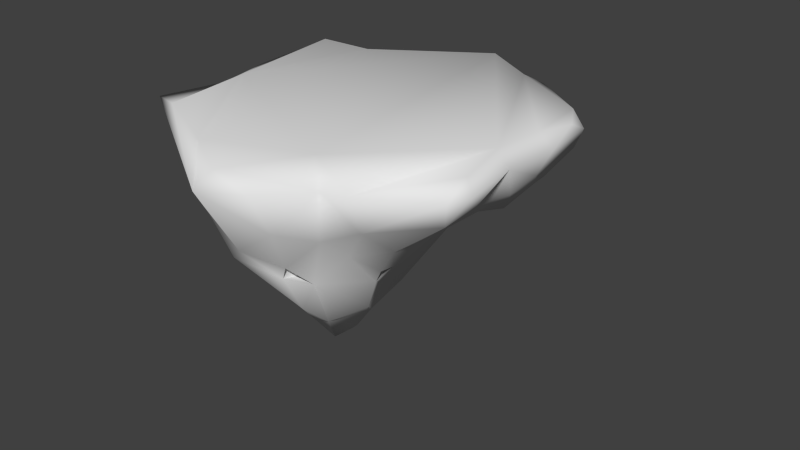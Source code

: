 # Source: Rock_1_Low.blend  (saved by Blender 2.68.0; exported with 4.5.12 LTS)
import bpy
from mathutils import Matrix  # noqa: F401  (used for matrix-valued properties, if any)

bpy.ops.wm.read_factory_settings(use_empty=True)
scene = bpy.context.scene
scene.name = 'Scene'

# ---- collections
col_collection_1 = bpy.data.collections.new('Collection 1'); scene.collection.children.link(col_collection_1)

# ---- world
world_world = bpy.data.worlds.new('World'); scene.world = world_world
world_world.color = (0.05088, 0.05088, 0.05088)
world_world.use_sun_shadow = False
world_world.sun_shadow_jitter_overblur = 0.0
world_world.cycles.sampling_method = 'MANUAL'
world_world.cycles.sample_map_resolution = 256

# ---- meshes
me_plane_004 = bpy.data.meshes.new('Plane.004')
me_plane_004.from_pydata([(-0.3635, -0.5326, -0.7026), (-0.5835, 0.5203, -0.3911), (0.819, 0.3032, -0.3171), (0.6056, 0.03177, -0.4564), (-0.4533, 0.852, -0.2447), (0.4567, 0.3774, -0.5014), (-0.4806, 0.6247, -0.353), (-0.1387, 0.9316, -0.3565), (-0.02141, -0.9006, -0.4885), (0.3365, 0.7733, -0.3585), (-0.366, 0.7711, -0.3734), (0.142, 0.4872, -0.5131), (-0.3357, -0.7016, -0.6494), (0.345, -0.5422, -0.542), (0.07238, -0.4159, -1.072), (0.2261, -0.9244, -0.3116), (-0.6092, -0.6484, -0.3403), (0.2011, -0.8229, -0.5352), (0.1814, -0.7038, -0.8168), (0.5927, 0.6935, -0.2281), (0.1934, 0.6827, -0.5001), (-0.9832, -0.532, -0.05341), (0.9362, -0.1052, -0.07186), (-0.3444, 0.9174, -0.1236), (0.6636, 0.7453, -0.0596), (0.4008, 0.8677, -0.1799), (0.1955, -1.029, -0.08505), (0.7655, 0.1195, -0.4034), (0.9033, 0.1782, -0.2068), (0.6099, -0.2302, -0.4627), (0.8233, 0.08947, -0.2998), (0.1746, -0.1928, -1.057), (0.0621, 0.1149, -1.043), (0.2753, 0.3305, -0.6048), (0.9611, 0.2202, -0.07684), (-0.6467, -0.7197, 0.04344), (0.04698, 1.032, -0.001577), (0.9237, -0.409, -0.002406), (0.9184, 0.4467, -0.02493), (-0.1557, 1.002, -0.0302), (0.4809, 0.8685, -0.03411), (-0.9867, 0.2037, -0.07045), (-0.9721, 0.5819, -0.05313), (-0.5991, 0.6764, -0.02222), (-0.448, 0.8227, -0.08335), (0.9888, -0.4503, -0.06726), (-0.9324, -0.1466, -0.07445), (0.8247, 0.6084, -0.01519), (-0.4973, -0.04675, -0.5047), (-0.5846, 0.73, -0.1618), (0.04614, 0.4561, -0.5149), (0.7029, -0.00659, -0.3925), (0.8359, 0.625, -0.229), (0.6543, 0.1458, -0.3999), (0.5274, 0.49, -0.4248), (-0.2218, -0.896, -0.3578), (-0.705, -0.3809, -0.3349), (-0.006959, 0.9804, -0.368), (0.7564, 0.4851, -0.3637), (0.7616, -0.1016, -0.3109), (0.03282, -0.151, -1.236), (-0.03693, -0.1165, -1.302), (-0.3912, 0.06926, -0.6853), (-0.2968, 0.3383, -0.5301), (0.1376, 0.9218, -0.3965), (-0.02254, 1.079, -0.2611), (0.06524, 0.5406, -0.5067), (0.2677, -0.3218, -0.9507), (0.3649, -0.371, -0.7439), (-0.004788, -0.2888, -1.258), (-0.0189, -0.4385, -1.071), (-0.0484, 0.7212, -0.4832), (-0.04779, -1.121, -0.1068), (0.9149, 0.574, -0.08844), (-0.03147, 1.118, -0.08804), (-0.8049, -0.1098, -0.006969), (-0.8264, 0.5652, 0.01962), (-0.4689, 0.4571, -0.4302), (-0.06422, -0.1876, -1.247), (-0.3432, -0.5051, -0.8711), (-0.03849, -0.2136, -1.294), (-0.08494, 0.1138, -1.045), (-0.1424, 0.1446, -0.8956), (0.1332, 0.1049, -1.029), (0.2939, -0.2744, -0.8183), (0.4331, 0.2868, -0.5479), (0.3319, -0.7198, -0.3962), (0.4361, -0.8301, -0.0697), (0.9382, -0.5684, -0.07159), (0.551, -0.686, -0.294), (0.5468, -0.4477, -0.4862), (-0.7609, 0.3342, -0.3983), (-0.4758, -0.1678, -0.6023), (-0.8091, -0.09887, -0.2561), (0.2432, -0.6824, -0.6686), (0.146, -0.7733, -0.5141), (-0.2644, 0.7444, -0.4204), (-0.7771, 0.5619, -0.2826), (-0.494, -0.5044, -0.5447), (0.8704, -0.4867, -0.2351), (0.5543, 0.3184, -0.4554), (-0.3935, -0.6678, -0.6519), (0.1819, -0.8214, -0.5997), (-0.4213, 0.7012, -0.4075), (-0.1733, -0.8056, -0.6161), (-0.6422, -0.1311, -0.4346), (-0.672, -0.3584, -0.4537), (0.1731, -0.6585, -0.6474), (-0.5301, 0.321, -0.455), (-0.5293, 0.4416, -0.4443), (-0.3975, 0.3696, -0.514), (-0.3856, 0.3439, -0.4218), (0.06063, 0.455, -0.409), (0.1234, 0.5098, -0.404), (0.677, 0.04007, -0.3863), (0.705, 0.143, -0.3575), (0.4313, -0.4122, -0.6473), (0.3511, -0.3656, -0.7012), (0.4438, -0.3352, -0.6477), (-0.2815, -0.6669, -0.7342), (-0.3488, -0.6081, -0.777), (-0.3599, -0.6346, -0.6683), (-0.2869, -0.6646, -0.6554), (-0.2993, -0.8574, -0.008919), (0.257, -0.654, -0.0003059), (0.8786, 0.2189, -0.001354), (0.3558, 0.8647, -0.01081), (0.8441, -0.07147, -0.002288), (0.5974, -0.8143, -0.04888), (-0.005905, -1.037, -0.01637), (1.405, -0.5039, -0.5294)], [], [(30, 51, 27), (91, 97, 1), (73, 34, 28), (45, 88, 99), (42, 44, 49), (34, 22, 28), (24, 47, 52), (59, 29, 51), (47, 73, 52), (2, 27, 53), (100, 53, 3), (114, 51, 3), (40, 24, 25), (64, 9, 20), (96, 66, 50), (4, 103, 6), (15, 72, 8), (52, 54, 19), (23, 96, 4), (28, 2, 58), (22, 59, 30), (9, 25, 19), (65, 7, 23), (60, 61, 81), (71, 20, 66), (50, 11, 33), (70, 119, 79), (69, 70, 78), (14, 94, 18), (120, 0, 79), (102, 8, 104), (14, 31, 67), (86, 94, 13), (63, 33, 32), (94, 14, 67), (31, 84, 67), (55, 21, 16), (55, 16, 101), (119, 18, 104), (94, 102, 18), (74, 25, 65), (20, 5, 11), (54, 5, 9), (85, 5, 100), (11, 85, 33), (25, 9, 64), (33, 85, 83), (129, 123, 72), (44, 39, 23), (126, 40, 25), (123, 35, 72), (36, 126, 25), (2, 30, 27), (53, 114, 3), (28, 30, 2), (32, 33, 83), (31, 60, 32), (38, 73, 47), (26, 87, 129), (22, 34, 125), (45, 22, 37), (49, 6, 97), (4, 10, 103), (16, 21, 56), (16, 56, 106), (65, 64, 57), (60, 80, 61), (60, 69, 80), (108, 110, 48), (110, 63, 62), (57, 64, 71), (82, 32, 81), (31, 14, 60), (70, 18, 119), (81, 61, 78), (75, 41, 46), (37, 128, 88), (27, 51, 114), (42, 41, 75), (43, 42, 76), (82, 79, 0), (81, 78, 82), (31, 83, 84), (83, 85, 84), (3, 29, 85), (128, 87, 89), (89, 86, 13), (88, 128, 89), (99, 89, 90), (105, 91, 108), (106, 105, 92), (56, 93, 105), (42, 91, 41), (94, 17, 95), (102, 94, 107), (97, 6, 1), (30, 59, 51), (63, 10, 96), (54, 58, 100), (17, 102, 95), (110, 108, 111), (66, 11, 113), (11, 50, 112), (50, 66, 112), (114, 53, 115), (53, 27, 115), (116, 68, 117), (84, 118, 68), (12, 101, 121), (101, 0, 121), (121, 0, 120), (119, 12, 122), (38, 47, 125), (39, 43, 36), (109, 1, 77), (101, 12, 104), (29, 99, 90), (108, 91, 1), (52, 73, 28), (15, 26, 72), (4, 44, 23), (63, 96, 50), (5, 85, 11), (71, 66, 96), (100, 2, 53), (51, 29, 3), (24, 19, 25), (96, 7, 71), (19, 24, 52), (74, 65, 23), (7, 57, 71), (101, 16, 98), (42, 49, 97), (87, 15, 86), (49, 4, 6), (15, 17, 86), (72, 55, 8), (17, 15, 8), (55, 101, 104), (59, 45, 99), (96, 10, 4), (57, 7, 65), (52, 28, 58), (28, 22, 30), (54, 9, 19), (7, 96, 23), (32, 60, 81), (64, 20, 71), (14, 69, 60), (63, 50, 33), (70, 14, 18), (116, 90, 13), (94, 68, 13), (119, 120, 79), (80, 69, 78), (69, 14, 70), (18, 102, 104), (118, 90, 116), (118, 29, 90), (68, 67, 84), (68, 94, 67), (78, 70, 79), (55, 72, 21), (85, 100, 3), (9, 5, 20), (65, 25, 64), (73, 38, 34), (37, 88, 45), (42, 43, 44), (129, 72, 26), (23, 39, 74), (74, 36, 25), (80, 78, 61), (83, 31, 32), (21, 35, 46), (34, 38, 125), (24, 40, 47), (87, 124, 129), (36, 74, 39), (39, 44, 43), (22, 125, 127), (103, 63, 77), (0, 98, 92), (93, 46, 41), (46, 93, 21), (44, 4, 49), (63, 110, 77), (58, 54, 52), (59, 22, 45), (55, 104, 8), (21, 93, 56), (98, 16, 106), (91, 42, 97), (62, 92, 48), (110, 62, 48), (20, 11, 66), (116, 13, 68), (12, 119, 104), (63, 32, 82), (76, 42, 75), (22, 127, 37), (124, 87, 128), (62, 82, 0), (78, 79, 82), (98, 0, 101), (63, 82, 62), (85, 29, 84), (87, 86, 89), (90, 89, 13), (99, 88, 89), (48, 105, 108), (105, 48, 92), (105, 93, 91), (106, 56, 105), (91, 93, 41), (107, 94, 95), (95, 102, 107), (6, 77, 1), (17, 94, 86), (10, 63, 103), (102, 17, 8), (29, 59, 99), (2, 100, 58), (84, 29, 118), (5, 54, 100), (77, 6, 103), (106, 92, 98), (110, 111, 77), (1, 109, 108), (108, 77, 111), (77, 108, 109), (113, 11, 112), (66, 113, 112), (115, 27, 114), (117, 68, 118), (118, 116, 117), (128, 37, 127), (122, 12, 121), (122, 121, 120), (119, 122, 120), (75, 35, 123), (123, 124, 75), (123, 129, 124), (62, 0, 92), (35, 21, 72), (26, 15, 87), (75, 124, 36), (127, 124, 128), (125, 47, 126), (76, 75, 43), (127, 125, 126), (124, 127, 36), (127, 126, 36), (36, 43, 75), (40, 126, 47), (75, 46, 35)])
me_plane_004.polygons.foreach_set('use_smooth', [True] * 256)
_uv = me_plane_004.uv_layers.new(name='UVMap')
_uv.uv.foreach_set('vector', [0.2785, 0.668, 0.2464, 0.684, 0.2547, 0.6628, 0.566, 0.3477, 0.5929, 0.3147, 0.552, 0.3022, 0.3203, 0.5805, 0.3312, 0.6434, 0.3065, 0.6524, 0.3112, 0.7813, 0.305, 0.7949, 0.2819, 0.7804, 0.6323, 0.3294, 0.6143, 0.2189, 0.6041, 0.2614, 0.3312, 0.6434, 0.3293, 0.7133, 0.3065, 0.6524, 0.3033, 0.5306, 0.328, 0.5684, 0.296, 0.5739, 0.2666, 0.7092, 0.2179, 0.7278, 0.2464, 0.684, 0.328, 0.5684, 0.3203, 0.5805, 0.296, 0.5739, 0.2764, 0.6329, 0.2547, 0.6628, 0.2389, 0.656, 0.2156, 0.615, 0.2389, 0.656, 0.2217, 0.6759, 0.2406, 0.6723, 0.2464, 0.684, 0.2217, 0.6759, 0.2912, 0.4856, 0.3033, 0.5306, 0.258, 0.4829, 0.1893, 0.4601, 0.2177, 0.5025, 0.1714, 0.5105, 0.523, 0.2163, 0.4214, 0.2064, 0.408, 0.2308, 0.584, 0.2269, 0.5432, 0.2511, 0.5526, 0.2706, 0.2072, 0.9008, 0.2115, 0.963, 0.1428, 0.9179, 0.296, 0.5739, 0.2234, 0.5649, 0.2685, 0.5383, 0.5936, 0.1889, 0.523, 0.2163, 0.584, 0.2269, 0.3065, 0.6524, 0.2764, 0.6329, 0.2663, 0.595, 0.3293, 0.7133, 0.2666, 0.7092, 0.2785, 0.668, 0.2177, 0.5025, 0.258, 0.4829, 0.2685, 0.5383, 0.5418, 0.1323, 0.5266, 0.1697, 0.5936, 0.1889, 0.2921, 0.4158, 0.3063, 0.421, 0.3448, 0.3709, 0.146, 0.5055, 0.1714, 0.5105, 0.132, 0.5193, 0.1136, 0.5513, 0.1298, 0.5417, 0.1415, 0.6019, 0.338, 0.4909, 0.4204, 0.5418, 0.407, 0.4979, 0.3024, 0.4452, 0.338, 0.4909, 0.3219, 0.4284, 0.05668, 0.7868, 0.1427, 0.8389, 0.1124, 0.8415, 0.4209, 0.5187, 0.4416, 0.5089, 0.407, 0.4979, 0.1466, 0.8676, 0.1428, 0.9179, 0.09628, 0.9219, 0.05668, 0.7868, 0.06156, 0.7337, 0.09415, 0.7601, 0.2014, 0.8461, 0.1427, 0.8389, 0.1747, 0.8116, 0.08103, 0.5609, 0.1415, 0.6019, 0.03539, 0.6635, 0.1427, 0.8389, 0.05668, 0.7868, 0.09415, 0.7601, 0.06156, 0.7337, 0.1171, 0.7462, 0.09415, 0.7601, 0.4826, 0.6185, 0.5948, 0.507, 0.5271, 0.5299, 0.4826, 0.6185, 0.5271, 0.5299, 0.4556, 0.5325, 0.0542, 0.8648, 0.1124, 0.8415, 0.09628, 0.9219, 0.1427, 0.8389, 0.1466, 0.8676, 0.1124, 0.8415, 0.2368, 0.4076, 0.258, 0.4829, 0.2127, 0.4285, 0.1714, 0.5105, 0.2007, 0.5849, 0.1298, 0.5417, 0.2234, 0.5649, 0.2007, 0.5849, 0.2177, 0.5025, 0.1804, 0.618, 0.2007, 0.5849, 0.2156, 0.615, 0.1298, 0.5417, 0.1804, 0.618, 0.1415, 0.6019, 0.258, 0.4829, 0.2177, 0.5025, 0.1893, 0.4601, 0.1415, 0.6019, 0.1804, 0.618, 0.05754, 0.6712, 0.5385, 0.6548, 0.5797, 0.6287, 0.5311, 0.6443, 0.6143, 0.2189, 0.5988, 0.1413, 0.5936, 0.1889, 0.2854, 0.462, 0.2912, 0.4856, 0.258, 0.4829, 0.5797, 0.6287, 0.599, 0.5592, 0.5311, 0.6443, 0.2574, 0.4007, 0.2854, 0.462, 0.258, 0.4829, 0.2764, 0.6329, 0.2785, 0.668, 0.2547, 0.6628, 0.2389, 0.656, 0.2406, 0.6723, 0.2217, 0.6759, 0.3065, 0.6524, 0.2785, 0.668, 0.2764, 0.6329, 0.03539, 0.6635, 0.1415, 0.6019, 0.05754, 0.6712, 0.06156, 0.7337, 0.0143, 0.7286, 0.03539, 0.6635, 0.3358, 0.599, 0.3203, 0.5805, 0.328, 0.5684, 0.2327, 0.9309, 0.2692, 0.878, 0.2324, 0.9644, 0.3293, 0.7133, 0.3312, 0.6434, 0.3516, 0.6418, 0.3112, 0.7813, 0.3293, 0.7133, 0.3276, 0.7817, 0.6041, 0.2614, 0.5526, 0.2706, 0.5929, 0.3147, 0.584, 0.2269, 0.5449, 0.234, 0.5432, 0.2511, 0.5271, 0.5299, 0.5948, 0.507, 0.5411, 0.4802, 0.5271, 0.5299, 0.5411, 0.4802, 0.5202, 0.4732, 0.2127, 0.4285, 0.1893, 0.4601, 0.1841, 0.4403, 0.2921, 0.4158, 0.3038, 0.4337, 0.3063, 0.421, 0.0143, 0.7286, 0.006221, 0.7586, 0.002053, 0.7463, 0.5194, 0.3328, 0.4948, 0.3156, 0.4918, 0.4083, 0.4948, 0.3156, 0.4734, 0.3014, 0.4533, 0.3796, 0.5135, 0.1438, 0.481, 0.1479, 0.4738, 0.1938, 0.3913, 0.3591, 0.3361, 0.3583, 0.3448, 0.3709, 0.06156, 0.7337, 0.05668, 0.7868, 0.0143, 0.7286, 0.03516, 0.8054, 0.1124, 0.8415, 0.0542, 0.8648, 0.3448, 0.3709, 0.3063, 0.421, 0.3219, 0.4284, 0.6412, 0.4521, 0.627, 0.3873, 0.6144, 0.4499, 0.3276, 0.7817, 0.2823, 0.8502, 0.305, 0.7949, 0.2547, 0.6628, 0.2464, 0.684, 0.2406, 0.6723, 0.6323, 0.3294, 0.627, 0.3873, 0.6412, 0.4521, 0.6529, 0.2668, 0.6323, 0.3294, 0.6512, 0.3191, 0.3913, 0.3591, 0.407, 0.4979, 0.4416, 0.5089, 0.3448, 0.3709, 0.3219, 0.4284, 0.3913, 0.3591, 0.06156, 0.7337, 0.05754, 0.6712, 0.1171, 0.7462, 0.05754, 0.6712, 0.1804, 0.618, 0.1171, 0.7462, 0.2217, 0.6759, 0.2179, 0.7278, 0.1804, 0.618, 0.2823, 0.8502, 0.2692, 0.878, 0.2412, 0.8288, 0.2412, 0.8288, 0.2014, 0.8461, 0.1747, 0.8116, 0.305, 0.7949, 0.2823, 0.8502, 0.2412, 0.8288, 0.2819, 0.7804, 0.2412, 0.8288, 0.2089, 0.779, 0.529, 0.4283, 0.566, 0.3477, 0.5194, 0.3328, 0.5202, 0.4732, 0.529, 0.4283, 0.4767, 0.4365, 0.5411, 0.4802, 0.5757, 0.436, 0.529, 0.4283, 0.6323, 0.3294, 0.566, 0.3477, 0.627, 0.3873, 0.1427, 0.8389, 0.1604, 0.8687, 0.1539, 0.8589, 0.1466, 0.8676, 0.1427, 0.8389, 0.1508, 0.8539, 0.5929, 0.3147, 0.5526, 0.2706, 0.552, 0.3022, 0.2785, 0.668, 0.2666, 0.7092, 0.2464, 0.684, 0.4734, 0.3014, 0.5449, 0.234, 0.523, 0.2163, 0.2234, 0.5649, 0.2663, 0.595, 0.2156, 0.615, 0.1604, 0.8687, 0.1466, 0.8676, 0.1539, 0.8589, 0.4948, 0.3156, 0.5194, 0.3328, 0.5094, 0.3163, 0.132, 0.5193, 0.1298, 0.5417, 0.1117, 0.525, 0.1298, 0.5417, 0.1136, 0.5513, 0.1038, 0.5314, 0.408, 0.2308, 0.4214, 0.2064, 0.3918, 0.2114, 0.2406, 0.6723, 0.2389, 0.656, 0.2451, 0.6622, 0.2389, 0.656, 0.2547, 0.6628, 0.2451, 0.6622, 0.1666, 0.7716, 0.1469, 0.7688, 0.1517, 0.7664, 0.1171, 0.7462, 0.1627, 0.7603, 0.1469, 0.7688, 0.4443, 0.5476, 0.4556, 0.5325, 0.4407, 0.5279, 0.4556, 0.5325, 0.4416, 0.5089, 0.4407, 0.5279, 0.4407, 0.5279, 0.4416, 0.5089, 0.4209, 0.5187, 0.4204, 0.5418, 0.4443, 0.5476, 0.4371, 0.5364, 0.3358, 0.599, 0.328, 0.5684, 0.3516, 0.6418, 0.5988, 0.1413, 0.6529, 0.2668, 0.5927, 0.09672, 0.5323, 0.3109, 0.552, 0.3022, 0.5243, 0.3004, 0.4556, 0.5325, 0.4443, 0.5476, 0.4318, 0.5863, 0.2179, 0.7278, 0.2819, 0.7804, 0.2089, 0.779, 0.5194, 0.3328, 0.566, 0.3477, 0.552, 0.3022, 0.296, 0.5739, 0.3203, 0.5805, 0.3065, 0.6524, 0.2072, 0.9008, 0.2327, 0.9309, 0.2115, 0.963, 0.584, 0.2269, 0.6143, 0.2189, 0.5936, 0.1889, 0.4734, 0.3014, 0.523, 0.2163, 0.408, 0.2308, 0.2007, 0.5849, 0.1804, 0.618, 0.1298, 0.5417, 0.4738, 0.1938, 0.4214, 0.2064, 0.523, 0.2163, 0.2156, 0.615, 0.2764, 0.6329, 0.2389, 0.656, 0.2464, 0.684, 0.2179, 0.7278, 0.2217, 0.6759, 0.3033, 0.5306, 0.2685, 0.5383, 0.258, 0.4829, 0.523, 0.2163, 0.5266, 0.1697, 0.4738, 0.1938, 0.2685, 0.5383, 0.3033, 0.5306, 0.296, 0.5739, 0.5745, 0.1181, 0.5418, 0.1323, 0.5936, 0.1889, 0.5266, 0.1697, 0.5135, 0.1438, 0.4738, 0.1938, 0.4556, 0.5325, 0.5271, 0.5299, 0.486, 0.4987, 0.6323, 0.3294, 0.6041, 0.2614, 0.5929, 0.3147, 0.2692, 0.878, 0.2072, 0.9008, 0.2014, 0.8461, 0.6041, 0.2614, 0.584, 0.2269, 0.5526, 0.2706, 0.2072, 0.9008, 0.1604, 0.8687, 0.2014, 0.8461, 0.2115, 0.963, 0.1418, 0.9603, 0.1428, 0.9179, 0.1604, 0.8687, 0.2072, 0.9008, 0.1428, 0.9179, 0.4826, 0.6185, 0.4556, 0.5325, 0.4318, 0.5863, 0.2666, 0.7092, 0.3112, 0.7813, 0.2819, 0.7804, 0.523, 0.2163, 0.5449, 0.234, 0.584, 0.2269, 0.5135, 0.1438, 0.5266, 0.1697, 0.5418, 0.1323, 0.296, 0.5739, 0.3065, 0.6524, 0.2663, 0.595, 0.3065, 0.6524, 0.3293, 0.7133, 0.2785, 0.668, 0.2234, 0.5649, 0.2177, 0.5025, 0.2685, 0.5383, 0.5266, 0.1697, 0.523, 0.2163, 0.5936, 0.1889, 0.3361, 0.3583, 0.2921, 0.4158, 0.3448, 0.3709, 0.1893, 0.4601, 0.1714, 0.5105, 0.1611, 0.4783, 0.05668, 0.7868, 0.006221, 0.7586, 0.0143, 0.7286, 0.08103, 0.5609, 0.1136, 0.5513, 0.1415, 0.6019, 0.03516, 0.8054, 0.05668, 0.7868, 0.1124, 0.8415, 0.1666, 0.7716, 0.2089, 0.779, 0.1747, 0.8116, 0.1427, 0.8389, 0.1469, 0.7688, 0.1747, 0.8116, 0.4204, 0.5418, 0.4209, 0.5187, 0.407, 0.4979, 0.3038, 0.4337, 0.3024, 0.4452, 0.3219, 0.4284, 0.006221, 0.7586, 0.05668, 0.7868, 0.03516, 0.8054, 0.1124, 0.8415, 0.1466, 0.8676, 0.09628, 0.9219, 0.1627, 0.7603, 0.2089, 0.779, 0.1666, 0.7716, 0.1627, 0.7603, 0.2179, 0.7278, 0.2089, 0.779, 0.1469, 0.7688, 0.09415, 0.7601, 0.1171, 0.7462, 0.1469, 0.7688, 0.1427, 0.8389, 0.09415, 0.7601, 0.3219, 0.4284, 0.338, 0.4909, 0.407, 0.4979, 0.4826, 0.6185, 0.5311, 0.6443, 0.5948, 0.507, 0.1804, 0.618, 0.2156, 0.615, 0.2217, 0.6759, 0.2177, 0.5025, 0.2007, 0.5849, 0.1714, 0.5105, 0.2127, 0.4285, 0.258, 0.4829, 0.1893, 0.4601, 0.3203, 0.5805, 0.3358, 0.599, 0.3312, 0.6434, 0.3276, 0.7817, 0.305, 0.7949, 0.3112, 0.7813, 0.6323, 0.3294, 0.6529, 0.2668, 0.6143, 0.2189, 0.2324, 0.9644, 0.2115, 0.963, 0.2327, 0.9309, 0.5936, 0.1889, 0.5988, 0.1413, 0.5745, 0.1181, 0.2368, 0.4076, 0.2574, 0.4007, 0.258, 0.4829, 0.3038, 0.4337, 0.3219, 0.4284, 0.3063, 0.421, 0.05754, 0.6712, 0.06156, 0.7337, 0.03539, 0.6635, 0.5948, 0.507, 0.599, 0.5592, 0.6144, 0.4499, 0.3312, 0.6434, 0.3358, 0.599, 0.3516, 0.6418, 0.3033, 0.5306, 0.2912, 0.4856, 0.328, 0.5684, 0.2692, 0.878, 0.309, 0.9178, 0.2324, 0.9644, 0.5927, 0.09672, 0.5745, 0.1181, 0.5988, 0.1413, 0.5988, 0.1413, 0.6143, 0.2189, 0.6529, 0.2668, 0.3293, 0.7133, 0.3516, 0.6418, 0.3608, 0.7085, 0.5432, 0.2511, 0.4734, 0.3014, 0.5243, 0.3004, 0.4416, 0.5089, 0.486, 0.4987, 0.4767, 0.4365, 0.5757, 0.436, 0.6144, 0.4499, 0.627, 0.3873, 0.6144, 0.4499, 0.5757, 0.436, 0.5948, 0.507, 0.6143, 0.2189, 0.584, 0.2269, 0.6041, 0.2614, 0.4734, 0.3014, 0.4948, 0.3156, 0.5243, 0.3004, 0.2663, 0.595, 0.2234, 0.5649, 0.296, 0.5739, 0.2666, 0.7092, 0.3293, 0.7133, 0.3112, 0.7813, 0.1418, 0.9603, 0.09628, 0.9219, 0.1428, 0.9179, 0.5948, 0.507, 0.5757, 0.436, 0.5411, 0.4802, 0.486, 0.4987, 0.5271, 0.5299, 0.5202, 0.4732, 0.566, 0.3477, 0.6323, 0.3294, 0.5929, 0.3147, 0.4533, 0.3796, 0.4767, 0.4365, 0.4918, 0.4083, 0.4948, 0.3156, 0.4533, 0.3796, 0.4918, 0.4083, 0.1714, 0.5105, 0.1298, 0.5417, 0.132, 0.5193, 0.1666, 0.7716, 0.1747, 0.8116, 0.1469, 0.7688, 0.4443, 0.5476, 0.4204, 0.5418, 0.4318, 0.5863, 0.4734, 0.3014, 0.3361, 0.3583, 0.3913, 0.3591, 0.6512, 0.3191, 0.6323, 0.3294, 0.6412, 0.4521, 0.3293, 0.7133, 0.3608, 0.7085, 0.3276, 0.7817, 0.309, 0.9178, 0.2692, 0.878, 0.2823, 0.8502, 0.4533, 0.3796, 0.3913, 0.3591, 0.4416, 0.5089, 0.3219, 0.4284, 0.407, 0.4979, 0.3913, 0.3591, 0.486, 0.4987, 0.4416, 0.5089, 0.4556, 0.5325, 0.4734, 0.3014, 0.3913, 0.3591, 0.4533, 0.3796, 0.1804, 0.618, 0.2179, 0.7278, 0.1171, 0.7462, 0.2692, 0.878, 0.2014, 0.8461, 0.2412, 0.8288, 0.2089, 0.779, 0.2412, 0.8288, 0.1747, 0.8116, 0.2819, 0.7804, 0.305, 0.7949, 0.2412, 0.8288, 0.4918, 0.4083, 0.529, 0.4283, 0.5194, 0.3328, 0.529, 0.4283, 0.4918, 0.4083, 0.4767, 0.4365, 0.529, 0.4283, 0.5757, 0.436, 0.566, 0.3477, 0.5202, 0.4732, 0.5411, 0.4802, 0.529, 0.4283, 0.566, 0.3477, 0.5757, 0.436, 0.627, 0.3873, 0.1508, 0.8539, 0.1427, 0.8389, 0.1539, 0.8589, 0.1539, 0.8589, 0.1466, 0.8676, 0.1508, 0.8539, 0.5526, 0.2706, 0.5243, 0.3004, 0.552, 0.3022, 0.1604, 0.8687, 0.1427, 0.8389, 0.2014, 0.8461, 0.5449, 0.234, 0.4734, 0.3014, 0.5432, 0.2511, 0.1466, 0.8676, 0.1604, 0.8687, 0.1428, 0.9179, 0.2179, 0.7278, 0.2666, 0.7092, 0.2819, 0.7804, 0.2764, 0.6329, 0.2156, 0.615, 0.2663, 0.595, 0.1171, 0.7462, 0.2179, 0.7278, 0.1627, 0.7603, 0.2007, 0.5849, 0.2234, 0.5649, 0.2156, 0.615, 0.5243, 0.3004, 0.5526, 0.2706, 0.5432, 0.2511, 0.5202, 0.4732, 0.4767, 0.4365, 0.486, 0.4987, 0.4948, 0.3156, 0.5094, 0.3163, 0.5243, 0.3004, 0.552, 0.3022, 0.5323, 0.3109, 0.5194, 0.3328, 0.5194, 0.3328, 0.5243, 0.3004, 0.5094, 0.3163, 0.5243, 0.3004, 0.5194, 0.3328, 0.5323, 0.3109, 0.1117, 0.525, 0.1298, 0.5417, 0.1038, 0.5314, 0.4214, 0.2064, 0.3985, 0.2021, 0.3918, 0.2114, 0.2451, 0.6622, 0.2547, 0.6628, 0.2406, 0.6723, 0.1517, 0.7664, 0.1469, 0.7688, 0.1627, 0.7603, 0.1627, 0.7603, 0.1666, 0.7716, 0.1517, 0.7664, 0.104, 0.3429, 0.03605, 0.2877, 0.04343, 0.2348, 0.4371, 0.5364, 0.4443, 0.5476, 0.4407, 0.5279, 0.4371, 0.5364, 0.4407, 0.5279, 0.4209, 0.5187, 0.4204, 0.5418, 0.4371, 0.5364, 0.4209, 0.5187, 0.3578, 0.2603, 0.3412, 0.3236, 0.2719, 0.3643, 0.2719, 0.3643, 0.1594, 0.3447, 0.3578, 0.2603, 0.2719, 0.3643, 0.1989, 0.3875, 0.1594, 0.3447, 0.4533, 0.3796, 0.4416, 0.5089, 0.4767, 0.4365, 0.599, 0.5592, 0.5948, 0.507, 0.5311, 0.6443, 0.2327, 0.9309, 0.2072, 0.9008, 0.2692, 0.878, 0.3578, 0.2603, 0.1594, 0.3447, 0.1924, 0.02062, 0.04343, 0.2348, 0.1594, 0.3447, 0.104, 0.3429, 0.03688, 0.1519, 0.04469, 0.1089, 0.1124, 0.05336, 0.3667, 0.09852, 0.3578, 0.2603, 0.3406, 0.08965, 0.04343, 0.2348, 0.03688, 0.1519, 0.1124, 0.05336, 0.1594, 0.3447, 0.04343, 0.2348, 0.1924, 0.02062, 0.04343, 0.2348, 0.1124, 0.05336, 0.1924, 0.02062, 0.1924, 0.02062, 0.3406, 0.08965, 0.3578, 0.2603, 0.2912, 0.4856, 0.2854, 0.462, 0.328, 0.5684, 0.6412, 0.4521, 0.6144, 0.4499, 0.599, 0.5592])
me_plane_004.use_remesh_preserve_volume = False
me_plane_004.use_remesh_preserve_attributes = False
me_plane_004.use_mirror_vertex_groups = False
me_plane_004.update()

# ---- objects
ob_plane_001 = bpy.data.objects.new('Plane.001', me_plane_004)

# ---- transforms, parenting, visibility, modifiers, constraints
ob_plane_001.location = (0.0, 0.0, 0.0)
ob_plane_001.scale = (1.0, 1.0, 1.0)
ob_plane_001.lineart.crease_threshold = 0.0

# ---- collection membership
col_collection_1.objects.link(ob_plane_001)

# ---- scene / render settings (as saved in the file)
scene.frame_start = 1; scene.frame_end = 250; scene.frame_set(122)
scene.render.engine = 'BLENDER_EEVEE_NEXT'
scene.render.image_settings.color_mode = 'RGB'
scene.render.image_settings.compression = 90
scene.render.resolution_percentage = 50
scene.render.dither_intensity = 0.0
scene.cycles.use_denoising = False
scene.cycles.samples = 10
scene.cycles.sampling_pattern = 'TABULATED_SOBOL'
scene.cycles.light_sampling_threshold = 0.0
scene.cycles.use_adaptive_sampling = False
scene.cycles.use_light_tree = False
scene.cycles.blur_glossy = 0.0
scene.cycles.volume_bounces = 1
scene.cycles.pixel_filter_type = 'GAUSSIAN'
scene.cycles.sample_clamp_indirect = 0.0
scene.view_settings.view_transform = 'Standard'
bpy.context.view_layer.update()

# ---- added for rendering (the .blend has no active camera and no usable light): camera, sun
cam_auto = bpy.data.cameras.new('AutoCamera')
cam_auto.lens = 50.0
cam_auto.sensor_width = 36.0
cam_auto.clip_end = 1000.0
ob_auto_camera = bpy.data.objects.new('AutoCamera', cam_auto)
scene.collection.objects.link(ob_auto_camera)
ob_auto_camera.location = (3.48622, -3.93403, 1.99239)
ob_auto_camera.rotation_euler = (1.09748, -7.21219e-08, 0.694738)
scene.camera = ob_auto_camera
light_auto_sun = bpy.data.lights.new('AutoSun', 'SUN')
light_auto_sun.energy = 3.0
light_auto_sun.angle = 0.0523599
ob_auto_sun = bpy.data.objects.new('AutoSun', light_auto_sun)
scene.collection.objects.link(ob_auto_sun)
ob_auto_sun.rotation_euler = (0.872665, 0.174533, 0.523599)
bpy.context.view_layer.update()
